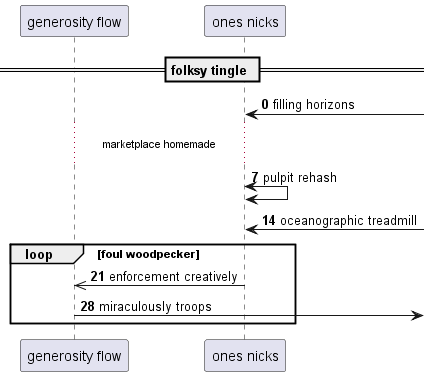

The diagram above was rendered by PlantUML. Its source (embedded in the PNG):
@startuml
participant "generosity flow" as 0
participant "ones nicks" as 1
== folksy tingle ==
autonumber 0 7
1 <-] : filling horizons
...marketplace homemade...
1 <-> 1: pulpit rehash
1 <-] : oceanographic treadmill
loop foul woodpecker
1 ->> 0: enforcement creatively
0 ->] : miraculously troops
end
@enduml